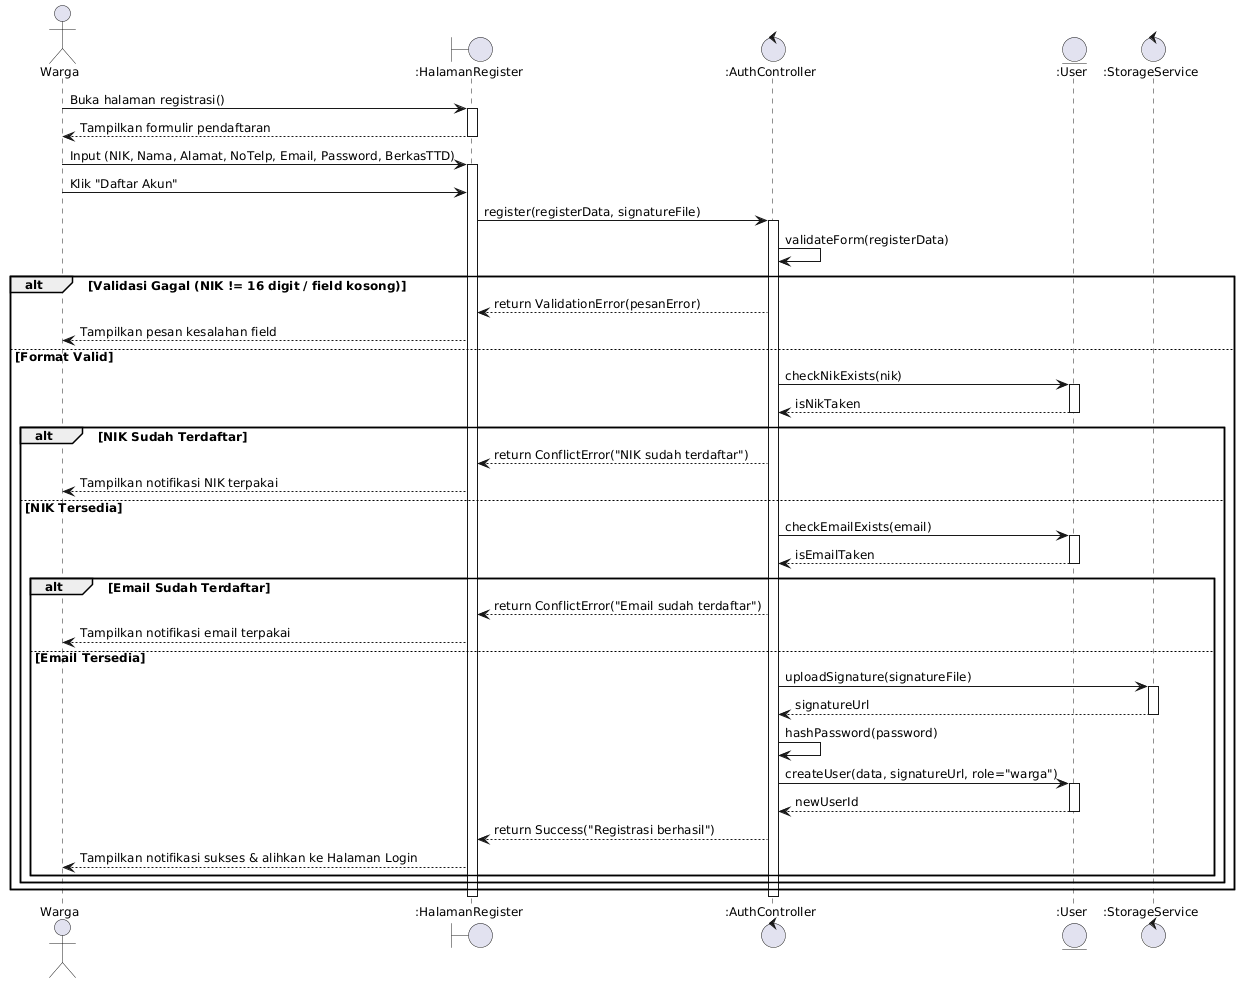

The diagram above was rendered by PlantUML. Its source (embedded in the PNG):
@startuml RTConnect_Sequence_Register
skinparam defaultFontName "Segoe UI"
skinparam defaultFontSize 12
skinparam shadowing false

actor "Warga" as User
boundary ":HalamanRegister" as UI
control ":AuthController" as Ctrl
entity ":User" as EntUser
control ":StorageService" as Storage

User -> UI : Buka halaman registrasi()
activate UI
UI --> User : Tampilkan formulir pendaftaran
deactivate UI

User -> UI : Input (NIK, Nama, Alamat, NoTelp, Email, Password, BerkasTTD)
activate UI
User -> UI : Klik "Daftar Akun"
UI -> Ctrl : register(registerData, signatureFile)
activate Ctrl

Ctrl -> Ctrl : validateForm(registerData)
alt Validasi Gagal (NIK != 16 digit / field kosong)
    Ctrl --> UI : return ValidationError(pesanError)
    UI --> User : Tampilkan pesan kesalahan field
else Format Valid
    Ctrl -> EntUser : checkNikExists(nik)
    activate EntUser
    EntUser --> Ctrl : isNikTaken
    deactivate EntUser

    alt NIK Sudah Terdaftar
        Ctrl --> UI : return ConflictError("NIK sudah terdaftar")
        UI --> User : Tampilkan notifikasi NIK terpakai
    else NIK Tersedia
        Ctrl -> EntUser : checkEmailExists(email)
        activate EntUser
        EntUser --> Ctrl : isEmailTaken
        deactivate EntUser

        alt Email Sudah Terdaftar
            Ctrl --> UI : return ConflictError("Email sudah terdaftar")
            UI --> User : Tampilkan notifikasi email terpakai
        else Email Tersedia
            Ctrl -> Storage : uploadSignature(signatureFile)
            activate Storage
            Storage --> Ctrl : signatureUrl
            deactivate Storage

            Ctrl -> Ctrl : hashPassword(password)
            Ctrl -> EntUser : createUser(data, signatureUrl, role="warga")
            activate EntUser
            EntUser --> Ctrl : newUserId
            deactivate EntUser

            Ctrl --> UI : return Success("Registrasi berhasil")
            UI --> User : Tampilkan notifikasi sukses & alihkan ke Halaman Login
        end
    end
end
deactivate Ctrl
deactivate UI

@enduml